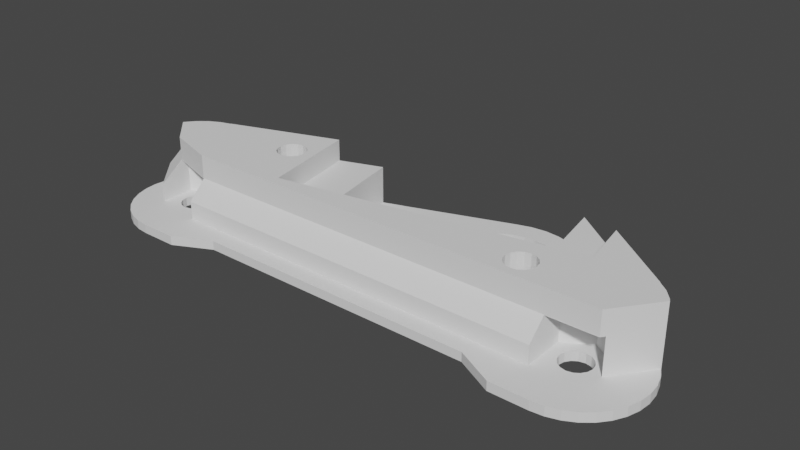 # Source: TrackPlateInner.blend  (saved by Blender 2.82.7; exported with 4.5.12 LTS)
import bpy
from mathutils import Matrix  # noqa: F401  (used for matrix-valued properties, if any)

bpy.ops.wm.read_factory_settings(use_empty=True)
scene = bpy.context.scene
scene.name = 'Scene'

# ---- collections
col_trackplateinner = bpy.data.collections.new('TrackPlateInner'); scene.collection.children.link(col_trackplateinner)

# ---- materials (node trees are filled in below, after node groups)
mat_stldefaultmaterial = bpy.data.materials.new('STLDefaultMaterial')
mat_stldefaultmaterial.use_transparent_shadow = False

# ---- material node trees

# ---- world
world_world = bpy.data.worlds.new('World'); scene.world = world_world
world_world.use_nodes = True; world_world.node_tree.nodes.clear()
_N = world_world.node_tree.nodes; _L = world_world.node_tree.links
n0 = _N.new('ShaderNodeOutputWorld'); n0.name = 'World Output'; n0.location = (300, 300)
n1 = _N.new('ShaderNodeBackground'); n1.name = 'Background'; n1.location = (10, 300)
n1.inputs[0].default_value = (0.05088, 0.05088, 0.05088, 1.0)
_L.new(n1.outputs[0], n0.inputs[0])
n0.is_active_output = True
world_world.color = (0.05088, 0.05088, 0.05088)
world_world.use_sun_shadow = False
world_world.sun_shadow_jitter_overblur = 0.0

# ---- meshes
me_trackplateinner = bpy.data.meshes.new('TrackPlateInner')
me_trackplateinner.from_pydata([(-1.524, -0.8993, 0.519), (0.745, -0.4992, 0.519), (0.745, -0.4992, 0.101), (-1.524, -0.8993, 0.101), (0.5446, 0.6374, 0.519), (0.5446, 0.6374, 0.5), (0.5446, 0.6374, 0.3), (0.5446, 0.6374, 0.101), (1.243, -0.4113, 0.519), (1.141, 0.1722, 0.519), (-2.013, -0.9855, 0.519), (-2.013, -0.9855, 0.76), (-1.524, -0.8993, 0.76), (-0.8565, -0.151, 0.0), (-0.8565, -0.151, 0.101), (-0.8415, -0.2044, 0.101), (-0.8415, -0.2044, -2.384e-08), (-0.8506, -0.1719, -2.384e-08), (-0.8164, -0.2539, 0.101), (-0.8164, -0.2539, -3.576e-08), (-0.7822, -0.2976, 0.101), (-0.7822, -0.2976, -4.768e-08), (-0.7891, -0.2888, -4.768e-08), (-0.7401, -0.3337, 0.101), (-0.7401, -0.3337, -4.768e-08), (-0.6917, -0.3609, 0.101), (-0.6917, -0.3609, -4.768e-08), (-0.639, -0.3782, 0.101), (-0.639, -0.3782, -4.768e-08), (-0.5839, -0.3848, 0.101), (-0.5839, -0.3848, -4.768e-08), (-0.5286, -0.3806, 0.101), (-0.5286, -0.3806, -4.768e-08), (-0.4751, -0.3657, 0.101), (-0.4751, -0.3657, -4.768e-08), (0.4458, 0.673, 0.101), (0.2479, 0.5523, 0.101), (0.3508, 0.4944, 0.101), (0.4932, 0.6775, 0.101), (0.49, 0.68, 0.101), (0.1357, 0.5891, 0.101), (0.324, 0.6536, 0.101), (0.01846, 0.6032, 0.101), (0.04073, 0.6085, 0.101), (-0.213, 0.5624, 0.101), (-0.1659, 0.5756, 0.101), (-1.52, 0.36, 0.101), (-1.53, 0.3566, 0.101), (-0.3184, 0.509, 0.101), (-1.555, 0.3479, 0.101), (-0.4113, 0.4361, 0.101), (-1.587, 0.3367, 0.101), (-0.5461, 0.2436, 0.101), (-0.4882, 0.3465, 0.101), (-1.618, 0.326, 0.101), (-1.643, 0.3173, 0.101), (-0.5715, 0.1811, 0.101), (-1.654, 0.3134, 0.101), (-0.6269, 0.1769, 0.101), (-1.656, 0.3128, 0.101), (-0.6803, 0.1619, 0.101), (-1.659, 0.3116, 0.101), (-0.7298, 0.1368, 0.101), (-1.664, 0.3099, 0.101), (-0.7734, 0.1026, 0.101), (-1.67, 0.3079, 0.101), (-0.6269, 0.1769, 2.384e-08), (-0.5715, 0.1811, 2.98e-08), (-0.6803, 0.1619, 2.384e-08), (-0.7298, 0.1368, 1.788e-08), (-0.7734, 0.1026, 1.788e-08), (-0.8096, 0.06047, 0.101), (-0.8096, 0.06047, 1.192e-08), (-0.8368, 0.01212, 0.101), (-0.8368, 0.01212, 0.0), (-0.854, -0.04061, 0.101), (-0.854, -0.04061, 5.96e-09), (-0.8425, -0.005219, 0.0), (0.4405, 0.4175, 0.101), (0.5134, 0.3246, 0.101), (0.5264, 0.6516, 0.101), (0.5117, 0.6631, 0.101), (-0.8607, -0.09569, 0.101), (-0.8607, -0.09569, 0.0), (0.5668, 0.2193, 0.101), (0.5986, 0.1055, 0.101), (0.5385, 0.6422, 0.101), (0.5352, 0.6447, 0.101), (-1.676, 0.3058, 0.101), (-1.682, 0.3038, 0.101), (-1.687, 0.3021, 0.101), (-0.4299, -0.4156, 0.101), (-0.3402, -0.4925, 0.101), (-0.3402, -0.4925, -7.153e-08), (-0.4299, -0.4156, -4.768e-08), (-0.2373, -0.5505, 0.101), (-0.2373, -0.5505, -9.537e-08), (-0.1251, -0.5872, 0.101), (-0.1251, -0.5872, -9.537e-08), (-0.007827, -0.6013, 0.101), (-0.007827, -0.6013, -8.345e-08), (0.1099, -0.5923, 0.101), (0.1099, -0.5923, -8.345e-08), (0.2237, -0.5605, 0.101), (0.2237, -0.5605, -8.345e-08), (0.329, -0.5071, 0.101), (0.329, -0.5071, -7.153e-08), (0.4219, -0.4342, 0.101), (0.4219, -0.4342, -5.96e-08), (0.4988, -0.3446, 0.101), (0.4988, -0.3446, -4.768e-08), (0.5567, -0.2417, 0.101), (0.5567, -0.2417, -3.576e-08), (0.5935, -0.1294, 0.101), (0.5935, -0.1294, -1.192e-08), (0.6076, -0.0122, 0.101), (0.6076, -0.0122, 5.96e-09), (0.5986, 0.1055, 2.384e-08), (0.5668, 0.2193, 5.364e-08), (0.5134, 0.3246, 5.364e-08), (0.4405, 0.4175, 7.749e-08), (0.3508, 0.4944, 7.749e-08), (0.2479, 0.5523, 7.153e-08), (0.1357, 0.5891, 7.749e-08), (0.01846, 0.6032, 7.749e-08), (-0.002306, 0.6016, 0.101), (-0.002306, 0.6016, 0.1), (-0.09929, 0.5942, 0.1), (-0.09929, 0.5942, 7.749e-08), (-0.3184, 0.509, 6.557e-08), (-0.213, 0.5624, 7.153e-08), (-0.4113, 0.4361, 5.364e-08), (-0.4882, 0.3465, 4.172e-08), (-0.5461, 0.2436, 3.576e-08), (-1.691, 0.3006, 0.101), (-2.279, -0.109, 2.038e-06), (-2.279, -0.109, 0.3133), (-2.4, -0.08508, 0.3133), (-2.4, -0.08508, 4.888e-07), (-2.319, -0.1011, 2.104e-06), (-2.177, -0.1773, 2.009e-06), (-2.177, -0.1773, 0.3133), (-2.192, -0.1675, 1.997e-06), (-2.109, -0.2795, 2.384e-08), (-2.109, -0.2795, 0.3133), (-2.115, -0.2709, -3.576e-08), (-2.085, -0.4, 0.3133), (-2.085, -0.4, -1.192e-08), (-2.109, -0.5205, -9.537e-08), (-2.109, -0.5205, 0.3133), (-2.086, -0.4048, -5.96e-08), (-2.177, -0.6227, 5.96e-08), (-2.177, -0.6227, 0.3133), (-2.145, -0.574, -8.345e-08), (-2.279, -0.691, 0.3133), (-2.279, -0.691, -1.431e-07), (-2.4, -0.7149, 0.3133), (-2.4, -0.7149, -8.345e-08), (-2.521, -0.691, 0.3133), (-2.521, -0.691, -1.192e-07), (-2.623, -0.6227, -1.311e-07), (-2.623, -0.6227, 0.3133), (-2.521, -0.6908, -1.073e-07), (-2.691, -0.5205, 1.788e-08), (-2.691, -0.5205, 0.3133), (-2.646, -0.5873, -8.345e-08), (-2.715, -0.4, 1.86e-06), (-2.715, -0.4, 0.3133), (-2.701, -0.4692, -7.153e-08), (-2.691, -0.2795, 2.474e-06), (-2.691, -0.2795, 0.3133), (-2.704, -0.3451, 2.7e-06), (-2.623, -0.1773, 1.276e-06), (-2.623, -0.1773, 0.3133), (-2.649, -0.2174, 2.515e-06), (-2.521, -0.109, 0.3133), (-2.521, -0.109, -1.55e-07), (-2.338, -0.2493, 0.3151), (-2.4, -0.2369, 0.3151), (-2.285, -0.2846, 0.3151), (-2.249, -0.3376, 0.3151), (-2.237, -0.4, 0.3151), (-2.249, -0.4624, 0.3151), (-2.285, -0.5154, 0.3151), (-2.338, -0.5507, 0.3151), (-2.4, -0.5631, 0.3151), (-2.462, -0.5507, 0.3151), (-2.515, -0.5154, 0.3151), (-2.551, -0.4624, 0.3151), (-2.563, -0.4, 0.3151), (-2.551, -0.3376, 0.3151), (-2.515, -0.2846, 0.3151), (-2.462, -0.2493, 0.3151), (0.9205, -0.559, -1.192e-07), (0.9205, -0.559, 0.3133), (0.8, -0.5351, 0.3133), (0.8, -0.5351, -1.192e-08), (0.8034, -0.5358, -8.345e-08), (1.023, -0.6273, -1.192e-07), (1.023, -0.6273, 0.3133), (0.9451, -0.5755, -8.345e-08), (1.091, -0.7295, 0.3133), (1.091, -0.7295, -8.345e-08), (1.115, -0.85, 0.3133), (1.115, -0.85, -8.345e-08), (1.091, -0.9705, 0.3133), (1.091, -0.9705, -1.073e-07), (1.023, -1.073, -1.311e-07), (1.023, -1.073, 0.3133), (1.071, -1.0, -1.311e-07), (0.9205, -1.141, 0.3133), (0.9205, -1.141, -1.431e-07), (0.8, -1.165, -2.027e-07), (0.8, -1.165, 0.3133), (0.8192, -1.161, -1.788e-07), (0.6795, -1.141, 0.3133), (0.6795, -1.141, -1.192e-07), (0.5773, -1.073, 0.3133), (0.5773, -1.073, -1.073e-07), (0.509, -0.9705, -1.073e-07), (0.509, -0.9705, 0.3133), (0.53, -1.002, -1.55e-07), (0.4851, -0.85, -1.192e-07), (0.4851, -0.85, 0.3133), (0.486, -0.8548, -1.311e-07), (0.509, -0.7295, 0.3133), (0.509, -0.7295, -8.345e-08), (0.5773, -0.6273, -1.311e-07), (0.5773, -0.6273, 0.3133), (0.5138, -0.7224, -1.073e-07), (0.6795, -0.559, -1.073e-07), (0.6795, -0.559, 0.3133), (0.6117, -0.6043, -9.537e-08), (0.8624, -0.6993, 0.3151), (0.8, -0.6869, 0.3151), (0.9154, -0.7346, 0.3151), (0.9507, -0.7876, 0.3151), (0.9631, -0.85, 0.3151), (0.9507, -0.9124, 0.3151), (0.9154, -0.9654, 0.3151), (0.8624, -1.001, 0.3151), (0.8, -1.013, 0.3151), (0.7376, -1.001, 0.3151), (0.6846, -0.9654, 0.3151), (0.6493, -0.9124, 0.3151), (0.6369, -0.85, 0.3151), (0.6493, -0.7876, 0.3151), (0.6846, -0.7346, 0.3151), (0.7376, -0.6993, 0.3151), (-3.018, -0.837, 0.4985), (-3.018, -0.837, 0.1001), (-3.018, -1.3, 0.1001), (-3.018, -1.3, 0.3), (-3.018, -1.102, 0.4985), (-3.3, -0.67, 0.1001), (-3.3, -0.67, 0.4985), (-3.582, -0.837, 0.1001), (-3.582, -0.837, 0.4985), (1.782, -0.837, 0.4985), (1.782, -0.837, 0.1001), (1.782, -1.06, 0.1001), (1.782, -1.06, 0.3), (1.782, -1.058, 0.4985), (1.5, -0.67, 0.1001), (1.5, -0.67, 0.4985), (1.218, -0.837, 0.1001), (1.218, -0.837, 0.4985), (-3.578, -0.9224, 0.5), (-3.578, -0.9224, 0.76), (-3.887, -0.6134, 0.76), (-3.887, -0.6134, 0.5), (-1.3, -1.1, 0.5), (-1.3, -1.3, 0.3), (0.2, -1.3, 0.3), (0.2, -1.1, 0.5), (-3.02, -1.1, 0.5), (-3.02, -1.1, 0.76), (-1.3, -1.3, 0.1), (0.2, -1.3, 0.1), (1.218, -1.3, 0.3), (1.218, -1.102, 0.4985), (1.5, -1.102, 0.4985), (1.749, -1.102, 0.4985), (1.75, -1.1, 0.5), (0.2, -1.1, 0.76), (1.75, -1.1, 0.76), (-1.3, -1.1, 0.76), (-3.02, -1.102, 0.4985), (-3.026, -1.3, 0.1001), (-3.026, -1.3, 0.1), (-2.669, -1.3, 0.1), (-2.365, -1.3, 0.1), (2.084, -0.6101, 0.76), (2.084, -0.6101, 0.05), (1.996, -0.5038, 0.05), (1.996, -0.5038, 0.76), (-3.692, -0.4163, 0.05), (-3.797, -0.5029, 0.05), (-3.797, -0.5029, 0.76), (-3.691, -0.4156, 0.76), (-3.691, -0.4156, 0.05), (-3.57, -0.351, 0.4638), (-3.569, -0.3508, 0.4785), (-3.568, -0.3504, 0.4658), (-3.569, -0.3508, 0.76), (-3.539, -0.3416, 0.76), (-3.438, -0.3109, 0.76), (-3.438, -0.3109, 0.05), (-3.553, -0.3458, 0.05), (-3.553, -0.3458, 0.3), (-3.573, -0.3529, 0.3), (-3.443, -0.3077, 0.3), (-3.444, -0.3072, 0.5), (-1.733, 0.2861, 0.5), (-1.733, 0.2861, 0.3), (-3.573, -0.3529, 0.05), (1.895, -0.4165, 0.76), (1.89, -0.4165, 0.76), (1.89, -0.4165, 0.05), (1.895, -0.4165, 0.05), (1.895, -0.4165, 0.3), (1.895, -0.4165, 0.5), (-3.444, -0.3072, 0.76), (-2.208, 0.1215, 0.76), (-2.208, 0.1215, 0.519), (-1.733, 0.2861, 0.519), (-3.884, -0.6092, 0.76), (-3.884, -0.6092, 0.05), (-3.949, -0.7305, 0.05), (-3.949, -0.7305, 0.3503), (-3.966, -0.7855, 0.05), (-3.966, -0.7855, 0.3), (-3.691, -0.4174, 0.05), (-3.443, -0.3077, 0.05), (-1.52, 0.36, 0.05), (-1.52, 0.3595, 0.05), (-3.437, -0.3119, 0.05), (-3.69, -0.4166, 0.05), (-3.568, -0.3518, 0.05), (2.099, -0.6403, 0.05), (2.1, -0.6401, 0.05), (2.1, -0.6401, 0.3), (1.6, -1.3, 0.1001), (1.6, -1.3, 0.1), (2.099, -0.6403, 0.1), (-1.733, 0.2861, 0.101), (-3.965, -0.7865, 0.05), (-3.796, -0.5039, 0.05), (-3.948, -0.7315, 0.05), (-3.883, -0.6102, 0.05), (2.1, -0.64, 0.5), (2.1, -0.64, 0.76), (-3.578, -0.9246, 0.4985), (-3.582, -0.9198, 0.4985), (-3.3, -1.013, 0.4985), (-3.582, -1.209, 0.3), (-3.582, -1.209, 0.1001), (-3.3, -0.8354, 0.1001), (-3.237, -0.8479, 0.1001), (-3.3, -1.165, 0.1001), (-3.3, -1.256, 0.1001), (-3.237, -1.152, 0.1001), (-3.184, -0.8836, 0.1001), (-3.148, -0.937, 0.1001), (-3.184, -1.116, 0.1001), (-3.148, -1.063, 0.1001), (-3.135, -1.0, 0.1001), (1.5, -0.8354, 0.1001), (1.563, -0.8479, 0.1001), (1.5, -1.165, 0.1001), (1.5, -1.3, 0.1001), (1.563, -1.152, 0.1001), (1.616, -0.8836, 0.1001), (1.652, -0.937, 0.1001), (1.616, -1.116, 0.1001), (1.652, -1.063, 0.1001), (1.665, -1.0, 0.1001), (1.218, -1.3, 0.1001), (0.6412, -1.3, 0.1), (0.7442, -1.3, 0.1), (0.8686, -1.3, 0.1), (1.437, -1.152, 0.1001), (1.437, -0.8479, 0.1001), (1.384, -1.116, 0.1001), (1.348, -1.063, 0.1001), (1.384, -0.8836, 0.1001), (1.348, -0.937, 0.1001), (1.335, -1.0, 0.1001), (-3.58, -1.211, 0.1), (-3.58, -1.211, 0.1001), (-3.965, -0.7865, 0.1), (-3.363, -1.152, 0.1001), (-3.363, -0.8479, 0.1001), (-3.416, -1.116, 0.1001), (-3.452, -1.063, 0.1001), (-3.416, -0.8836, 0.1001), (-3.452, -0.937, 0.1001), (-3.465, -1.0, 0.1001), (0.3226, -0.7788, -1.192e-07), (0.1645, -0.8268, -1.192e-07), (3.653e-07, -0.843, -1.311e-07), (-0.1645, -0.8268, 2.927e-06), (-0.3226, -0.7788, -1.192e-07), (-0.4683, -0.7009, -1.073e-07), (-0.5961, -0.5961, -9.537e-08), (-0.7009, -0.4683, -7.153e-08), (-0.7788, -0.3226, -4.768e-08), (0.5961, -0.5961, -9.537e-08), (0.4683, -0.7009, -1.073e-07), (0.7788, -0.3226, -4.768e-08), (0.7009, -0.4683, -7.153e-08), (0.843, 6.093e-07, 0.0), (0.8268, -0.1645, -2.384e-08), (0.7788, 0.3226, 4.768e-08), (0.8268, 0.1645, 2.384e-08), (0.5961, 0.5961, 8.941e-08), (0.7009, 0.4683, 7.153e-08), (0.3226, 0.7788, 1.192e-07), (0.4683, 0.7009, 3.159e-06), (9.066e-08, 0.843, 1.252e-07), (0.1645, 0.8268, 1.252e-07), (-0.3226, 0.7788, 1.192e-07), (-0.1645, 0.8268, 1.252e-07), (-0.5961, 0.5961, 8.941e-08), (-0.4683, 0.7009, 1.073e-07), (-0.7788, 0.3226, 4.768e-08), (-0.7009, 0.4683, 7.153e-08), (-0.843, -1.41e-07, 0.0), (-0.8268, 0.1645, 2.384e-08), (1.768, -1.648, -2.503e-07), (1.637, -1.688, -2.503e-07), (1.5, -1.702, -2.623e-07), (1.363, -1.688, -2.503e-07), (1.232, -1.648, -2.503e-07), (1.11, -1.583, -2.384e-07), (1.004, -1.496, -2.265e-07), (0.9166, -1.39, -2.146e-07), (0.8518, -1.268, -1.907e-07), (1.335, -1.0, -1.073e-07), (1.996, -1.496, -2.265e-07), (1.89, -1.583, -2.384e-07), (2.148, -1.268, -1.907e-07), (2.083, -1.39, -2.146e-07), (2.202, -1.0, -1.55e-07), (2.188, -1.137, -1.669e-07), (1.652, -1.063, -9.537e-08), (1.665, -1.0, -9.537e-08), (1.616, -1.116, -2.146e-07), (1.348, -1.063, -1.073e-07), (1.384, -1.116, -2.265e-07), (1.563, -1.152, -2.742e-07), (1.437, -1.152, -2.384e-07), (1.5, -1.165, -1.311e-07), (-3.032, -1.648, -2.503e-07), (-3.163, -1.688, -2.503e-07), (-3.3, -1.702, -2.623e-07), (-3.437, -1.688, -2.503e-07), (-3.568, -1.648, -2.503e-07), (-3.69, -1.583, -2.384e-07), (-3.796, -1.496, 2.825e-06), (-3.883, -1.39, -2.146e-07), (-3.948, -1.268, -1.907e-07), (-3.988, -1.137, -1.669e-07), (-4.002, -1.0, -1.55e-07), (-3.465, -1.0, -1.55e-07), (-3.452, -1.063, -1.55e-07), (-3.416, -1.116, -1.669e-07), (-2.91, -1.583, -2.384e-07), (-2.717, -1.39, -2.146e-07), (-2.804, -1.496, 2.825e-06), (-2.612, -1.137, -1.669e-07), (-2.652, -1.268, -1.907e-07), (-3.135, -1.0, 6.735e-07), (-2.598, -1.0, -1.55e-07), (-3.148, -1.063, 5.662e-07), (-3.363, -1.152, -1.788e-07), (-3.184, -1.116, 1.073e-07), (-3.237, -1.152, -1.788e-07), (-3.3, -1.165, -1.788e-07), (-3.163, -0.3119, -4.768e-08), (-3.032, -0.3518, 2.998e-06), (-3.3, -0.2984, -4.768e-08), (-3.437, -0.3119, 3.004e-06), (1.89, -0.4166, -5.96e-08), (1.768, -0.3518, 2.998e-06), (1.637, -0.3119, 3.004e-06), (1.5, -0.2984, -4.768e-08), (1.363, -0.3119, -4.768e-08), (1.232, -0.3518, -4.768e-08), (1.11, -0.4166, -5.96e-08), (1.004, -0.5039, -7.153e-08), (-2.612, -0.8631, -1.311e-07), (-2.477, -1.496, -2.265e-07), (0.6723, -1.496, 2.825e-06), (0.8468, -1.583, -2.384e-07), (0.9765, -1.648, -2.503e-07), (1.056, -1.688, -2.503e-07), (1.083, -1.702, -2.623e-07), (-2.781, -1.648, -2.503e-07), (-2.861, -1.688, -2.503e-07), (-2.888, -1.702, -2.623e-07), (-2.651, -1.583, -2.384e-07), (1.5, -1.702, 0.1), (1.637, -1.688, 0.1), (1.768, -1.648, 0.1), (1.89, -1.583, 0.1), (1.996, -1.496, 0.1), (2.083, -1.39, 0.1), (2.148, -1.268, 0.1), (2.188, -1.137, 0.1), (2.202, -1.0, 0.1), (2.188, -0.8631, 0.1), (2.148, -0.7315, 0.1), (0.9166, -1.39, 0.1), (1.004, -1.496, 0.1), (1.11, -1.583, 0.1), (1.232, -1.648, 0.1), (1.363, -1.688, 0.1), (-3.3, -1.702, 0.1), (-3.163, -1.688, 0.1), (-3.032, -1.648, 0.1), (-2.91, -1.583, 0.1), (-2.804, -1.496, 0.1), (-2.717, -1.39, 0.1), (-3.568, -1.648, 0.1), (-3.437, -1.688, 0.1), (-3.796, -1.496, 0.1), (-3.69, -1.583, 0.1), (-3.948, -1.268, 0.1), (-3.883, -1.39, 0.1), (-4.002, -1.0, 0.1), (-3.988, -1.137, 0.1), (-3.988, -0.8631, 0.1), (-0.5961, 0.5961, 0.1), (-1.054, 0.4343, 0.1), (-0.6801, 0.4937, 0.1), (-0.4683, 0.7009, 0.1), (-1.364, 0.3848, 0.1), (-0.3226, 0.7788, 0.1), (-1.517, 0.3605, 0.1), (-2.477, -1.496, 0.1), (0.6723, -1.496, 0.1), (0.8468, -1.583, 0.1), (0.9765, -1.648, 0.1), (1.056, -1.688, 0.1), (1.083, -1.702, 0.1), (-2.781, -1.648, 0.1), (-2.861, -1.688, 0.1), (-2.888, -1.702, 0.1), (-2.651, -1.583, 0.1), (-0.1645, 0.8268, 0.1), (9.066e-08, 0.843, 0.1), (0.3226, 0.7788, 0.1), (0.4683, 0.7009, 0.1), (0.1645, 0.8268, 0.1), (2.188, -0.8631, -1.311e-07), (2.148, -0.7315, -1.073e-07), (2.083, -0.6102, 2.962e-06), (2.083, -0.6102, 0.05), (1.996, -0.5039, -7.153e-08), (1.996, -0.5039, 0.05), (1.89, -0.4166, 0.05), (-3.988, -0.8631, -1.311e-07), (-3.796, -0.5039, -7.153e-08), (-3.883, -0.6102, -9.537e-08), (-3.948, -0.7315, -1.073e-07), (-3.568, -0.3518, -4.768e-08), (-3.69, -0.4166, -5.96e-08), (-1.517, 0.3605, 0.05), (1.168, 0.1506, 0.1), (1.168, 0.1506, 0.05), (0.5678, 0.6193, 0.1), (-0.1659, 0.5756, 0.1), (0.49, 0.68, 0.1), (1.348, -0.937, -9.537e-08), (1.384, -0.8837, -7.153e-08), (1.652, -0.937, -9.537e-08), (1.616, -0.8837, -8.345e-08), (1.563, -0.848, -8.345e-08), (1.5, -0.8355, -8.345e-08), (1.437, -0.848, -1.311e-07), (-3.3, -0.8355, 1.609e-07), (-3.237, -0.848, 5.186e-07), (-3.363, -0.848, -1.311e-07), (-3.184, -0.8837, 7.749e-07), (-3.148, -0.937, 7.629e-07), (-3.452, -0.937, -1.311e-07), (-3.416, -0.8837, -1.192e-07), (-2.717, -0.6102, -9.537e-08), (-2.652, -0.7315, -1.073e-07), (-2.91, -0.4166, 2.986e-06), (-2.804, -0.5039, -7.153e-08), (-2.564, -0.4, 0.76), (-2.551, -0.3374, 0.76), (-2.551, -0.4626, 0.76), (0.8626, -1.001, 0.76), (0.8, -1.014, 0.76), (0.6363, -0.85, 0.76), (0.6488, -0.7874, 0.76), (-2.284, -0.5157, 0.76), (-2.337, -0.5512, 0.76), (-2.516, -0.2843, 0.76), (-2.236, -0.4, 0.76), (-2.135, -0.2923, 0.76), (-2.249, -0.3374, 0.76), (-2.463, -0.2488, 0.76), (-2.284, -0.2843, 0.76), (-2.337, -0.2488, 0.76), (-2.4, -0.2363, 0.76), (0.6488, -0.9126, 0.76), (0.9157, -0.7343, 0.76), (0.9512, -0.7874, 0.76), (0.9157, -0.9657, 0.76), (0.9637, -0.85, 0.76), (0.9512, -0.9126, 0.76), (-2.249, -0.4626, 0.76), (0.8, -0.6863, 0.76), (0.8626, -0.6988, 0.76), (0.7374, -1.001, 0.76), (-2.463, -0.5512, 0.76), (-2.516, -0.5157, 0.76), (0.6843, -0.7343, 0.76), (-2.4, -0.5637, 0.76), (0.6843, -0.9657, 0.76), (0.7374, -0.6988, 0.76), (0.2847, -0.5804, 0.76), (0.745, -0.4992, 0.76), (-1.335, -0.866, 0.76), (1.141, 0.1722, 0.76), (1.243, -0.4113, 0.76)], [], [(0, 1, 2), (0, 2, 3), (2, 1, 4), (4, 5, 6), (6, 7, 2), (4, 6, 2), (1, 8, 9), (1, 9, 4), (0, 10, 11), (0, 11, 12), (13, 14, 15), (15, 16, 17), (15, 17, 13), (15, 18, 19), (15, 19, 16), (19, 18, 20), (20, 21, 22), (20, 22, 19), (20, 23, 24), (20, 24, 21), (23, 25, 26), (23, 26, 24), (25, 27, 28), (25, 28, 26), (27, 29, 30), (27, 30, 28), (29, 31, 32), (29, 32, 30), (31, 33, 34), (31, 34, 32), (35, 36, 37), (37, 38, 39), (37, 39, 35), (40, 36, 35), (40, 35, 41), (42, 40, 41), (42, 41, 43), (44, 45, 46), (44, 46, 47), (48, 44, 47), (48, 47, 49), (50, 48, 49), (50, 49, 51), (52, 53, 54), (52, 54, 55), (56, 52, 55), (56, 55, 57), (58, 56, 57), (58, 57, 59), (60, 58, 59), (60, 59, 61), (62, 60, 61), (62, 61, 63), (64, 62, 63), (64, 63, 65), (56, 58, 66), (56, 66, 67), (58, 60, 68), (58, 68, 66), (60, 62, 69), (60, 69, 68), (62, 64, 70), (62, 70, 69), (64, 71, 72), (64, 72, 70), (71, 73, 74), (71, 74, 72), (74, 73, 75), (75, 76, 77), (75, 77, 74), (78, 79, 80), (78, 80, 81), (75, 82, 83), (75, 83, 76), (82, 14, 13), (82, 13, 83), (84, 85, 86), (84, 86, 87), (71, 64, 65), (71, 65, 88), (73, 71, 88), (73, 88, 89), (75, 73, 89), (75, 89, 90), (91, 92, 93), (91, 93, 94), (92, 95, 96), (92, 96, 93), (95, 97, 98), (95, 98, 96), (97, 99, 100), (97, 100, 98), (99, 101, 102), (99, 102, 100), (101, 103, 104), (101, 104, 102), (103, 105, 106), (103, 106, 104), (105, 107, 108), (105, 108, 106), (107, 109, 110), (107, 110, 108), (109, 111, 112), (109, 112, 110), (111, 113, 114), (111, 114, 112), (113, 115, 116), (113, 116, 114), (115, 85, 117), (115, 117, 116), (85, 84, 118), (85, 118, 117), (84, 79, 119), (84, 119, 118), (79, 78, 120), (79, 120, 119), (78, 37, 121), (78, 121, 120), (37, 36, 122), (37, 122, 121), (36, 40, 123), (36, 123, 122), (40, 42, 124), (40, 124, 123), (124, 42, 125), (126, 127, 128), (124, 125, 126), (126, 128, 124), (44, 48, 129), (44, 129, 130), (48, 50, 131), (48, 131, 129), (50, 53, 132), (50, 132, 131), (53, 52, 133), (53, 133, 132), (82, 75, 90), (82, 90, 134), (37, 78, 81), (37, 81, 38), (33, 91, 94), (33, 94, 34), (56, 67, 133), (56, 133, 52), (79, 84, 87), (79, 87, 80), (85, 115, 2), (115, 113, 2), (113, 111, 2), (111, 109, 2), (109, 107, 2), (107, 105, 2), (105, 103, 2), (103, 101, 2), (2, 101, 3), (82, 3, 14), (3, 101, 99), (95, 92, 3), (92, 91, 3), (91, 33, 3), (33, 31, 3), (31, 29, 3), (29, 27, 3), (27, 25, 3), (25, 23, 3), (23, 20, 3), (20, 18, 3), (18, 15, 3), (15, 14, 3), (3, 97, 95), (85, 2, 7), (85, 7, 86), (3, 99, 97), (135, 136, 137), (137, 138, 139), (137, 139, 135), (140, 141, 136), (136, 135, 142), (136, 142, 140), (143, 144, 141), (141, 140, 145), (141, 145, 143), (146, 144, 143), (146, 143, 147), (148, 149, 146), (146, 147, 150), (146, 150, 148), (151, 152, 149), (149, 148, 153), (149, 153, 151), (154, 152, 151), (154, 151, 155), (156, 154, 155), (156, 155, 157), (158, 156, 157), (158, 157, 159), (160, 161, 158), (158, 159, 162), (158, 162, 160), (163, 164, 161), (161, 160, 165), (161, 165, 163), (166, 167, 164), (164, 163, 168), (164, 168, 166), (169, 170, 167), (167, 166, 171), (167, 171, 169), (172, 173, 170), (170, 169, 174), (170, 174, 172), (175, 173, 172), (175, 172, 176), (137, 175, 176), (137, 176, 138), (177, 178, 137), (177, 137, 136), (179, 177, 136), (179, 136, 141), (180, 179, 141), (180, 141, 144), (181, 180, 144), (181, 144, 146), (182, 181, 146), (182, 146, 149), (183, 182, 149), (183, 149, 152), (184, 183, 152), (184, 152, 154), (185, 184, 154), (185, 154, 156), (186, 185, 156), (186, 156, 158), (187, 186, 158), (187, 158, 161), (188, 187, 161), (188, 161, 164), (189, 188, 164), (189, 164, 167), (190, 189, 167), (190, 167, 170), (191, 190, 170), (191, 170, 173), (192, 191, 173), (192, 173, 175), (178, 192, 175), (178, 175, 137), (193, 194, 195), (195, 196, 197), (195, 197, 193), (198, 199, 194), (194, 193, 200), (194, 200, 198), (201, 199, 198), (201, 198, 202), (203, 201, 202), (203, 202, 204), (205, 203, 204), (205, 204, 206), (207, 208, 205), (205, 206, 209), (205, 209, 207), (210, 208, 207), (210, 207, 211), (212, 213, 210), (210, 211, 214), (210, 214, 212), (215, 213, 212), (215, 212, 216), (217, 215, 216), (217, 216, 218), (219, 220, 217), (217, 218, 221), (217, 221, 219), (222, 223, 220), (220, 219, 224), (220, 224, 222), (225, 223, 222), (225, 222, 226), (227, 228, 225), (225, 226, 229), (225, 229, 227), (230, 231, 228), (228, 227, 232), (228, 232, 230), (195, 231, 230), (195, 230, 196), (233, 234, 195), (233, 195, 194), (235, 233, 194), (235, 194, 199), (236, 235, 199), (236, 199, 201), (237, 236, 201), (237, 201, 203), (238, 237, 203), (238, 203, 205), (239, 238, 205), (239, 205, 208), (240, 239, 208), (240, 208, 210), (241, 240, 210), (241, 210, 213), (242, 241, 213), (242, 213, 215), (243, 242, 215), (243, 215, 217), (244, 243, 217), (244, 217, 220), (245, 244, 220), (245, 220, 223), (246, 245, 223), (246, 223, 225), (247, 246, 225), (247, 225, 228), (248, 247, 228), (248, 228, 231), (234, 248, 231), (234, 231, 195), (249, 250, 251), (251, 252, 253), (251, 253, 249), (254, 250, 249), (254, 249, 255), (256, 254, 255), (256, 255, 257), (258, 259, 260), (260, 261, 262), (260, 262, 258), (263, 259, 258), (263, 258, 264), (265, 263, 264), (265, 264, 266), (267, 268, 269), (267, 269, 270), (271, 272, 273), (271, 273, 274), (275, 276, 268), (275, 268, 267), (273, 272, 277), (273, 277, 278), (274, 273, 279), (280, 281, 282), (274, 279, 280), (282, 283, 274), (274, 280, 282), (284, 274, 283), (284, 283, 285), (286, 271, 274), (286, 274, 284), (252, 272, 271), (271, 275, 287), (253, 252, 271), (271, 287, 253), (277, 272, 252), (251, 288, 289), (277, 252, 251), (289, 290, 291), (291, 277, 251), (251, 289, 291), (271, 286, 276), (271, 276, 275), (292, 293, 294), (292, 294, 295), (296, 297, 298), (298, 299, 300), (298, 300, 296), (301, 302, 303), (303, 302, 304), (305, 306, 307), (303, 304, 305), (307, 308, 309), (309, 303, 305), (305, 307, 309), (310, 301, 303), (310, 303, 309), (311, 312, 313), (311, 313, 314), (315, 300, 299), (299, 304, 302), (299, 302, 301), (310, 315, 299), (299, 301, 310), (316, 317, 318), (318, 319, 320), (320, 321, 316), (318, 320, 316), (312, 322, 323), (324, 325, 313), (312, 323, 324), (312, 324, 313), (276, 305, 304), (304, 299, 298), (298, 326, 269), (269, 268, 276), (276, 304, 298), (298, 269, 276), (327, 328, 329), (270, 269, 326), (327, 329, 270), (270, 326, 327), (329, 328, 330), (329, 330, 331), (332, 296, 300), (315, 308, 307), (307, 333, 334), (334, 335, 336), (307, 334, 336), (337, 332, 300), (307, 336, 338), (338, 337, 300), (315, 307, 338), (300, 315, 338), (339, 340, 341), (341, 261, 260), (260, 342, 343), (344, 339, 341), (260, 343, 344), (341, 260, 344), (295, 294, 318), (295, 318, 317), (315, 310, 309), (315, 309, 308), (334, 333, 311), (311, 314, 345), (134, 90, 89), (334, 311, 345), (134, 89, 88), (334, 345, 134), (47, 46, 334), (54, 51, 49), (49, 47, 334), (334, 134, 88), (65, 63, 61), (334, 88, 65), (54, 49, 334), (59, 57, 55), (55, 54, 334), (334, 65, 61), (59, 55, 334), (61, 59, 334), (346, 330, 328), (297, 296, 332), (297, 332, 347), (348, 346, 328), (297, 347, 349), (349, 348, 328), (327, 297, 349), (328, 327, 349), (261, 341, 350), (350, 283, 282), (262, 261, 350), (350, 282, 262), (340, 293, 292), (292, 351, 350), (350, 341, 340), (292, 350, 340), (350, 351, 285), (350, 285, 283), (327, 326, 298), (327, 298, 297), (333, 307, 306), (306, 322, 312), (311, 333, 306), (306, 312, 311), (352, 353, 257), (257, 255, 354), (257, 354, 352), (355, 356, 256), (256, 257, 353), (256, 353, 355), (287, 354, 255), (255, 249, 253), (255, 253, 287), (288, 251, 250), (250, 254, 357), (250, 357, 358), (359, 360, 288), (361, 359, 288), (250, 358, 362), (250, 362, 363), (364, 361, 288), (365, 364, 288), (288, 250, 363), (366, 365, 288), (363, 366, 288), (342, 260, 259), (259, 263, 367), (259, 367, 368), (369, 370, 342), (371, 369, 342), (259, 368, 372), (259, 372, 373), (374, 371, 342), (375, 374, 342), (259, 373, 376), (375, 342, 259), (259, 376, 375), (343, 342, 370), (377, 279, 273), (343, 370, 377), (378, 379, 380), (380, 343, 377), (377, 273, 278), (378, 380, 377), (377, 278, 378), (282, 281, 264), (264, 258, 262), (264, 262, 282), (267, 352, 354), (354, 287, 275), (354, 275, 267), (377, 370, 369), (377, 369, 381), (367, 263, 265), (382, 367, 265), (377, 381, 383), (377, 383, 384), (385, 382, 265), (386, 385, 265), (265, 377, 384), (387, 386, 265), (384, 387, 265), (388, 389, 356), (356, 355, 331), (331, 330, 346), (390, 388, 356), (331, 346, 390), (356, 331, 390), (289, 288, 360), (360, 389, 388), (360, 388, 289), (331, 355, 353), (353, 352, 267), (270, 329, 331), (353, 267, 270), (353, 270, 331), (280, 266, 264), (280, 264, 281), (279, 377, 265), (265, 266, 280), (265, 280, 279), (389, 360, 359), (389, 359, 391), (256, 356, 389), (357, 254, 256), (392, 357, 256), (389, 391, 393), (389, 393, 394), (395, 392, 256), (396, 395, 256), (256, 389, 394), (397, 396, 256), (394, 397, 256), (398, 399, 400), (400, 401, 402), (402, 403, 404), (404, 405, 406), (406, 22, 21), (406, 21, 24), (402, 404, 406), (398, 400, 402), (407, 408, 398), (409, 410, 407), (411, 412, 409), (413, 414, 411), (415, 416, 413), (417, 418, 415), (419, 420, 417), (421, 422, 419), (423, 424, 421), (425, 426, 423), (427, 428, 425), (74, 77, 427), (74, 427, 425), (425, 423, 421), (421, 419, 417), (417, 415, 413), (413, 411, 409), (409, 407, 398), (402, 406, 24), (402, 24, 26), (72, 74, 425), (70, 72, 425), (402, 26, 28), (402, 28, 30), (70, 425, 421), (69, 70, 421), (402, 30, 32), (32, 34, 94), (32, 94, 93), (68, 69, 421), (133, 67, 66), (66, 68, 421), (402, 32, 93), (402, 93, 96), (133, 66, 421), (132, 133, 421), (398, 402, 96), (398, 96, 98), (131, 132, 421), (129, 131, 421), (398, 98, 100), (398, 100, 102), (130, 129, 421), (128, 130, 421), (398, 102, 104), (398, 104, 106), (128, 421, 417), (124, 128, 417), (409, 398, 106), (409, 106, 108), (123, 124, 417), (122, 123, 417), (409, 108, 110), (409, 110, 112), (122, 417, 413), (121, 122, 413), (413, 409, 112), (413, 112, 114), (120, 121, 413), (119, 120, 413), (413, 114, 116), (413, 116, 117), (118, 119, 413), (117, 118, 413), (429, 430, 431), (431, 432, 433), (433, 434, 435), (435, 436, 437), (437, 214, 211), (207, 209, 438), (437, 211, 207), (433, 435, 437), (429, 431, 433), (439, 440, 429), (441, 442, 439), (443, 444, 441), (445, 446, 443), (447, 445, 443), (443, 441, 439), (439, 429, 433), (433, 437, 207), (207, 438, 448), (207, 448, 449), (439, 433, 207), (447, 443, 439), (450, 447, 439), (207, 449, 451), (452, 450, 439), (207, 451, 452), (207, 452, 439), (453, 454, 455), (455, 456, 457), (457, 458, 459), (459, 460, 461), (461, 462, 463), (463, 464, 465), (463, 465, 466), (459, 461, 463), (455, 457, 459), (467, 453, 455), (468, 469, 467), (470, 471, 468), (472, 473, 470), (474, 472, 470), (470, 468, 467), (467, 455, 459), (459, 463, 466), (459, 466, 475), (470, 467, 459), (476, 474, 470), (477, 476, 470), (459, 475, 478), (478, 477, 470), (459, 478, 470), (150, 427, 77), (150, 77, 76), (17, 153, 148), (148, 150, 76), (148, 76, 83), (13, 17, 148), (83, 13, 148), (145, 428, 427), (427, 150, 147), (143, 145, 427), (427, 147, 143), (142, 425, 428), (428, 145, 140), (428, 140, 142), (139, 426, 425), (425, 142, 135), (425, 135, 139), (479, 423, 426), (426, 139, 138), (426, 138, 176), (174, 480, 479), (172, 174, 479), (479, 426, 176), (176, 172, 479), (424, 423, 479), (424, 479, 481), (421, 424, 481), (421, 481, 482), (415, 418, 483), (415, 483, 484), (416, 415, 484), (416, 484, 485), (413, 416, 485), (413, 485, 486), (414, 413, 486), (414, 486, 487), (411, 414, 487), (411, 487, 488), (412, 411, 488), (412, 488, 489), (409, 412, 489), (409, 489, 490), (197, 410, 409), (409, 490, 200), (193, 197, 409), (409, 200, 193), (232, 407, 410), (410, 197, 196), (230, 232, 410), (410, 196, 230), (229, 408, 407), (407, 232, 227), (407, 227, 229), (398, 408, 229), (398, 229, 226), (222, 224, 398), (398, 226, 222), (221, 399, 398), (398, 224, 219), (398, 219, 221), (437, 400, 399), (399, 221, 218), (399, 218, 216), (212, 214, 437), (437, 399, 216), (216, 212, 437), (401, 400, 437), (401, 437, 436), (402, 401, 436), (402, 436, 435), (406, 405, 473), (406, 473, 491), (405, 404, 470), (405, 470, 473), (404, 403, 471), (404, 471, 470), (403, 402, 468), (403, 468, 471), (492, 469, 468), (468, 402, 435), (493, 492, 468), (468, 435, 493), (435, 434, 494), (435, 494, 493), (434, 433, 495), (434, 495, 494), (433, 432, 496), (433, 496, 495), (432, 431, 497), (432, 497, 496), (498, 499, 454), (498, 454, 453), (499, 500, 455), (499, 455, 454), (492, 501, 467), (492, 467, 469), (501, 498, 453), (501, 453, 467), (502, 503, 504), (504, 505, 506), (506, 507, 508), (508, 509, 510), (510, 511, 512), (512, 344, 343), (343, 380, 513), (513, 514, 515), (515, 516, 517), (517, 502, 504), (504, 506, 508), (508, 510, 512), (343, 513, 515), (508, 512, 343), (517, 504, 508), (343, 515, 517), (508, 343, 517), (518, 519, 520), (520, 521, 522), (522, 523, 290), (522, 290, 289), (518, 520, 522), (524, 525, 518), (526, 527, 524), (528, 529, 526), (530, 531, 528), (390, 532, 530), (522, 289, 388), (388, 390, 530), (530, 528, 526), (526, 524, 518), (518, 522, 388), (388, 530, 526), (388, 526, 518), (533, 534, 535), (536, 537, 534), (536, 534, 533), (538, 539, 537), (538, 537, 536), (523, 522, 540), (541, 514, 378), (523, 540, 541), (277, 291, 523), (541, 378, 278), (278, 277, 523), (541, 278, 523), (514, 541, 542), (514, 542, 515), (515, 542, 543), (515, 543, 516), (516, 543, 544), (516, 544, 517), (517, 544, 545), (517, 545, 502), (546, 520, 519), (546, 519, 547), (547, 519, 518), (547, 518, 548), (540, 522, 521), (540, 521, 549), (549, 521, 520), (549, 520, 546), (419, 422, 550), (419, 550, 551), (422, 421, 538), (422, 538, 550), (418, 417, 552), (418, 552, 553), (417, 420, 554), (417, 554, 552), (420, 419, 551), (420, 551, 554), (431, 430, 503), (431, 503, 502), (429, 440, 505), (429, 505, 504), (430, 429, 504), (430, 504, 503), (440, 439, 506), (440, 506, 505), (439, 442, 507), (439, 507, 506), (442, 441, 508), (442, 508, 507), (441, 444, 509), (441, 509, 508), (444, 443, 510), (444, 510, 509), (443, 555, 511), (443, 511, 510), (555, 556, 512), (555, 512, 511), (512, 556, 557), (557, 558, 339), (339, 344, 512), (557, 339, 512), (557, 559, 560), (557, 560, 558), (559, 483, 561), (559, 561, 560), (462, 461, 528), (462, 528, 531), (461, 460, 529), (461, 529, 528), (460, 459, 526), (460, 526, 529), (459, 458, 527), (459, 527, 526), (458, 457, 524), (458, 524, 527), (457, 456, 525), (457, 525, 524), (456, 455, 518), (456, 518, 525), (562, 463, 530), (562, 530, 532), (563, 564, 349), (563, 349, 347), (564, 565, 348), (564, 348, 349), (463, 462, 531), (463, 531, 530), (348, 565, 562), (562, 532, 390), (346, 348, 562), (562, 390, 346), (566, 567, 337), (566, 337, 338), (482, 566, 338), (482, 338, 336), (337, 567, 563), (563, 347, 332), (563, 332, 337), (421, 482, 336), (336, 335, 568), (568, 539, 538), (421, 336, 568), (421, 568, 538), (561, 483, 418), (418, 553, 569), (570, 561, 418), (418, 569, 570), (455, 500, 548), (455, 548, 518), (499, 498, 546), (499, 546, 547), (500, 499, 547), (500, 547, 548), (501, 492, 540), (501, 540, 549), (498, 501, 549), (498, 549, 546), (492, 493, 541), (492, 541, 540), (497, 431, 502), (497, 502, 545), (495, 496, 544), (495, 544, 543), (496, 497, 545), (496, 545, 544), (493, 494, 542), (493, 542, 541), (494, 495, 543), (494, 543, 542), (340, 339, 558), (293, 340, 558), (570, 319, 318), (561, 570, 318), (294, 293, 558), (560, 561, 318), (294, 558, 560), (560, 318, 294), (568, 335, 334), (291, 290, 523), (571, 569, 553), (533, 535, 572), (127, 126, 573), (533, 572, 127), (538, 536, 533), (551, 550, 538), (552, 554, 551), (573, 571, 553), (533, 127, 573), (551, 538, 533), (553, 552, 551), (533, 573, 553), (553, 551, 533), (380, 379, 513), (379, 378, 514), (379, 514, 513), (374, 447, 450), (374, 450, 371), (381, 451, 449), (381, 449, 383), (359, 478, 475), (359, 475, 391), (386, 574, 575), (386, 575, 385), (555, 443, 446), (555, 446, 576), (557, 556, 555), (483, 559, 557), (485, 484, 483), (487, 486, 485), (489, 488, 487), (200, 490, 489), (198, 200, 489), (489, 487, 485), (485, 483, 557), (557, 555, 576), (557, 576, 577), (489, 485, 557), (202, 198, 489), (204, 202, 489), (489, 557, 577), (489, 577, 578), (489, 578, 579), (489, 579, 580), (204, 489, 580), (204, 580, 575), (438, 209, 206), (206, 204, 575), (574, 438, 206), (575, 574, 206), (357, 581, 582), (357, 582, 358), (372, 577, 576), (372, 576, 373), (367, 579, 578), (367, 578, 368), (393, 466, 465), (393, 465, 394), (384, 448, 438), (384, 438, 387), (392, 583, 581), (392, 581, 357), (376, 446, 445), (376, 445, 375), (375, 445, 447), (375, 447, 374), (385, 575, 580), (385, 580, 382), (362, 584, 585), (362, 585, 363), (387, 438, 574), (387, 574, 386), (397, 464, 586), (397, 586, 396), (368, 578, 577), (368, 577, 372), (395, 587, 583), (395, 583, 392), (391, 475, 466), (391, 466, 393), (373, 576, 446), (373, 446, 376), (369, 452, 451), (369, 451, 381), (363, 585, 472), (363, 472, 366), (491, 473, 472), (491, 472, 585), (588, 589, 491), (590, 591, 588), (479, 480, 590), (482, 481, 479), (567, 566, 482), (564, 563, 567), (562, 565, 564), (464, 463, 562), (586, 464, 562), (562, 564, 567), (567, 482, 479), (479, 590, 588), (588, 491, 585), (588, 585, 584), (567, 479, 588), (586, 562, 567), (587, 586, 567), (567, 588, 584), (567, 584, 582), (583, 587, 567), (567, 582, 581), (581, 583, 567), (365, 474, 476), (365, 476, 364), (361, 477, 478), (361, 478, 359), (371, 450, 452), (371, 452, 369), (382, 580, 579), (382, 579, 367), (358, 582, 584), (358, 584, 362), (396, 586, 587), (396, 587, 395), (364, 476, 477), (364, 477, 361), (394, 465, 464), (394, 464, 397), (383, 449, 448), (383, 448, 384), (366, 472, 474), (366, 474, 365), (592, 189, 190), (592, 190, 593), (594, 188, 189), (594, 189, 592), (595, 240, 241), (595, 241, 596), (597, 245, 246), (597, 246, 598), (599, 183, 184), (599, 184, 600), (305, 276, 592), (305, 592, 593), (323, 322, 306), (306, 305, 593), (306, 593, 601), (602, 603, 323), (604, 602, 323), (323, 306, 601), (323, 601, 605), (606, 604, 323), (607, 606, 323), (323, 605, 608), (608, 607, 323), (609, 244, 245), (609, 245, 597), (593, 190, 191), (593, 191, 601), (610, 235, 236), (610, 236, 611), (607, 177, 179), (607, 179, 606), (480, 174, 169), (169, 171, 590), (169, 590, 480), (591, 168, 163), (163, 165, 588), (163, 588, 591), (608, 178, 177), (608, 177, 607), (612, 239, 240), (612, 240, 595), (613, 237, 238), (613, 238, 614), (602, 181, 182), (602, 182, 615), (611, 236, 237), (611, 237, 613), (616, 234, 233), (616, 233, 617), (614, 238, 239), (614, 239, 612), (604, 180, 181), (604, 181, 602), (596, 241, 242), (596, 242, 618), (590, 171, 166), (166, 168, 591), (166, 591, 590), (619, 186, 187), (619, 187, 620), (598, 246, 247), (598, 247, 621), (588, 165, 160), (160, 162, 589), (160, 589, 588), (617, 233, 235), (617, 235, 610), (615, 182, 183), (615, 183, 599), (622, 185, 186), (622, 186, 619), (620, 187, 188), (620, 188, 594), (605, 192, 178), (605, 178, 608), (606, 179, 180), (606, 180, 604), (600, 184, 185), (600, 185, 622), (623, 243, 244), (623, 244, 609), (285, 613, 614), (285, 614, 612), (609, 597, 284), (623, 609, 284), (285, 612, 595), (285, 595, 596), (618, 623, 284), (284, 285, 596), (596, 618, 284), (618, 242, 243), (618, 243, 623), (624, 248, 234), (624, 234, 616), (601, 191, 192), (601, 192, 605), (621, 247, 248), (621, 248, 624), (625, 626, 1), (1, 0, 12), (627, 625, 1), (1, 12, 627), (321, 5, 4), (9, 628, 316), (321, 4, 9), (9, 316, 321), (46, 45, 572), (572, 535, 534), (534, 537, 539), (46, 572, 534), (568, 334, 46), (46, 534, 539), (46, 539, 568), (573, 126, 125), (43, 41, 35), (573, 125, 43), (35, 39, 573), (43, 35, 573), (603, 11, 10), (10, 324, 323), (10, 323, 603), (625, 627, 286), (625, 286, 284), (286, 627, 12), (11, 603, 602), (286, 12, 11), (594, 592, 276), (620, 594, 276), (276, 286, 11), (11, 602, 615), (11, 615, 599), (620, 276, 11), (619, 620, 11), (11, 599, 600), (622, 619, 11), (11, 600, 622), (572, 45, 44), (44, 130, 128), (128, 127, 572), (44, 128, 572), (6, 5, 321), (6, 321, 320), (313, 325, 0), (0, 3, 345), (314, 313, 0), (0, 345, 314), (324, 10, 0), (324, 0, 325), (629, 8, 1), (629, 1, 626), (9, 8, 629), (9, 629, 628), (573, 39, 38), (81, 80, 87), (573, 38, 81), (569, 571, 573), (319, 570, 569), (6, 320, 319), (87, 86, 7), (6, 319, 569), (569, 573, 81), (569, 81, 87), (7, 6, 569), (87, 7, 569), (125, 42, 43), (153, 17, 16), (19, 22, 406), (153, 16, 19), (151, 153, 19), (19, 406, 491), (491, 589, 162), (491, 162, 159), (155, 151, 19), (491, 159, 157), (155, 19, 491), (491, 157, 155), (345, 3, 82), (345, 82, 134), (316, 628, 629), (626, 625, 284), (317, 316, 629), (292, 295, 317), (285, 351, 292), (611, 613, 285), (610, 611, 285), (285, 292, 317), (317, 629, 626), (284, 597, 598), (284, 598, 621), (285, 317, 626), (617, 610, 285), (617, 285, 626), (626, 284, 621), (626, 621, 624), (616, 617, 626), (626, 624, 616), (54, 53, 50), (54, 50, 51)])
me_trackplateinner.materials.append(mat_stldefaultmaterial)
me_trackplateinner.use_remesh_fix_poles = True
me_trackplateinner.use_remesh_preserve_attributes = False
me_trackplateinner.use_mirror_vertex_groups = False
me_trackplateinner.update()

# ---- objects
ob_trackplateinner = bpy.data.objects.new('TrackPlateInner', me_trackplateinner)

# ---- transforms, parenting, visibility, modifiers, constraints
ob_trackplateinner.location = (0.0, 0.0, 0.0)
ob_trackplateinner.lineart.crease_threshold = 0.0

# ---- collection membership
col_trackplateinner.objects.link(ob_trackplateinner)

# ---- scene / render settings (as saved in the file)
scene.frame_start = 1; scene.frame_end = 250; scene.frame_set(1)
scene.render.engine = 'BLENDER_EEVEE_NEXT'
scene.cycles.use_denoising = False
scene.cycles.samples = 128
scene.cycles.sampling_pattern = 'TABULATED_SOBOL'
scene.cycles.use_adaptive_sampling = False
scene.cycles.use_light_tree = False
scene.view_settings.view_transform = 'Filmic'
bpy.context.view_layer.update()

# ---- added for rendering (the .blend has no active camera and no usable light): camera, sun
cam_auto = bpy.data.cameras.new('AutoCamera')
cam_auto.lens = 50.0
cam_auto.sensor_width = 36.0
cam_auto.clip_end = 1000.0
ob_auto_camera = bpy.data.objects.new('AutoCamera', cam_auto)
scene.collection.objects.link(ob_auto_camera)
ob_auto_camera.location = (5.34319, -7.92114, 5.37455)
ob_auto_camera.rotation_euler = (1.09748, -7.21219e-08, 0.694738)
scene.camera = ob_auto_camera
light_auto_sun = bpy.data.lights.new('AutoSun', 'SUN')
light_auto_sun.energy = 3.0
light_auto_sun.angle = 0.0523599
ob_auto_sun = bpy.data.objects.new('AutoSun', light_auto_sun)
scene.collection.objects.link(ob_auto_sun)
ob_auto_sun.rotation_euler = (0.872665, 0.174533, 0.523599)
bpy.context.view_layer.update()
